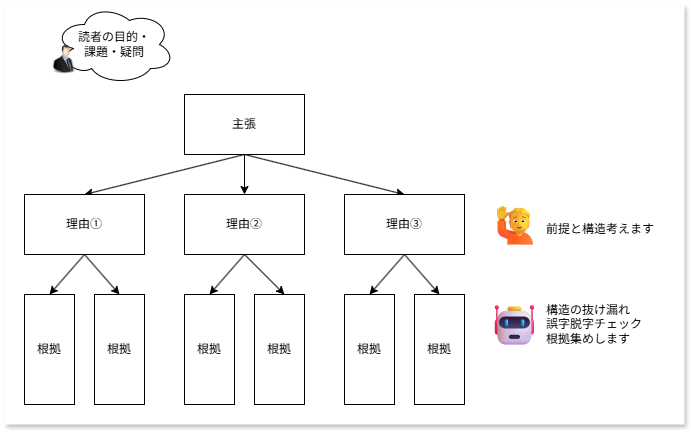

The diagram above was exported from draw.io. Its source (the exported page's mxGraphModel, read from the mxfile embedded in the PNG):
<mxGraphModel dx="107" dy="1340" grid="1" gridSize="10" guides="1" tooltips="1" connect="1" arrows="1" fold="1" page="1" pageScale="1" pageWidth="1600" pageHeight="900" background="#ffffff" math="0" shadow="0">
  <root>
    <mxCell id="0" />
    <mxCell id="1" parent="0" />
    <mxCell id="31" value="" style="rounded=0;whiteSpace=wrap;html=1;shadow=1;strokeColor=none;" vertex="1" parent="1">
      <mxGeometry x="20" y="20" width="680" height="420" as="geometry" />
    </mxCell>
    <mxCell id="20" style="edgeStyle=none;html=1;exitX=0.5;exitY=1;exitDx=0;exitDy=0;entryX=0.5;entryY=0;entryDx=0;entryDy=0;" edge="1" parent="1" source="2" target="4">
      <mxGeometry relative="1" as="geometry" />
    </mxCell>
    <mxCell id="21" style="edgeStyle=none;html=1;exitX=0.5;exitY=1;exitDx=0;exitDy=0;entryX=0.5;entryY=0;entryDx=0;entryDy=0;" edge="1" parent="1" source="2" target="5">
      <mxGeometry relative="1" as="geometry" />
    </mxCell>
    <mxCell id="22" style="edgeStyle=none;html=1;exitX=0.5;exitY=1;exitDx=0;exitDy=0;entryX=0.5;entryY=0;entryDx=0;entryDy=0;" edge="1" parent="1" source="2" target="6">
      <mxGeometry relative="1" as="geometry" />
    </mxCell>
    <mxCell id="2" value="主張" style="rounded=0;whiteSpace=wrap;html=1;" vertex="1" parent="1">
      <mxGeometry x="200" y="110" width="120" height="60" as="geometry" />
    </mxCell>
    <mxCell id="3" value="読者の目的・&lt;div&gt;課題・疑問&lt;/div&gt;" style="ellipse;shape=cloud;whiteSpace=wrap;html=1;" vertex="1" parent="1">
      <mxGeometry x="70" y="20" width="120" height="80" as="geometry" />
    </mxCell>
    <mxCell id="14" style="edgeStyle=none;html=1;exitX=0.5;exitY=1;exitDx=0;exitDy=0;entryX=0.5;entryY=0;entryDx=0;entryDy=0;" edge="1" parent="1" source="4" target="7">
      <mxGeometry relative="1" as="geometry" />
    </mxCell>
    <mxCell id="15" style="edgeStyle=none;html=1;entryX=0.5;entryY=0;entryDx=0;entryDy=0;exitX=0.5;exitY=1;exitDx=0;exitDy=0;" edge="1" parent="1" source="4" target="8">
      <mxGeometry relative="1" as="geometry" />
    </mxCell>
    <mxCell id="4" value="理由①" style="rounded=0;whiteSpace=wrap;html=1;" vertex="1" parent="1">
      <mxGeometry x="40" y="210" width="120" height="60" as="geometry" />
    </mxCell>
    <mxCell id="16" style="edgeStyle=none;html=1;exitX=0.5;exitY=1;exitDx=0;exitDy=0;entryX=0.5;entryY=0;entryDx=0;entryDy=0;" edge="1" parent="1" source="5" target="9">
      <mxGeometry relative="1" as="geometry" />
    </mxCell>
    <mxCell id="5" value="&lt;span style=&quot;color: rgb(0, 0, 0);&quot;&gt;理由②&lt;/span&gt;" style="rounded=0;whiteSpace=wrap;html=1;" vertex="1" parent="1">
      <mxGeometry x="200" y="210" width="120" height="60" as="geometry" />
    </mxCell>
    <mxCell id="18" style="edgeStyle=none;html=1;exitX=0.5;exitY=1;exitDx=0;exitDy=0;entryX=0.5;entryY=0;entryDx=0;entryDy=0;" edge="1" parent="1" source="6" target="11">
      <mxGeometry relative="1" as="geometry" />
    </mxCell>
    <mxCell id="19" style="edgeStyle=none;html=1;exitX=0.5;exitY=1;exitDx=0;exitDy=0;entryX=0.5;entryY=0;entryDx=0;entryDy=0;" edge="1" parent="1" source="6" target="12">
      <mxGeometry relative="1" as="geometry" />
    </mxCell>
    <mxCell id="6" value="&lt;span style=&quot;color: rgb(0, 0, 0);&quot;&gt;理由③&lt;/span&gt;" style="rounded=0;whiteSpace=wrap;html=1;" vertex="1" parent="1">
      <mxGeometry x="360" y="210" width="120" height="60" as="geometry" />
    </mxCell>
    <mxCell id="7" value="根拠" style="rounded=0;whiteSpace=wrap;html=1;" vertex="1" parent="1">
      <mxGeometry x="40" y="310" width="50" height="110" as="geometry" />
    </mxCell>
    <mxCell id="8" value="&lt;span style=&quot;color: rgb(0, 0, 0);&quot;&gt;根拠&lt;/span&gt;" style="rounded=0;whiteSpace=wrap;html=1;" vertex="1" parent="1">
      <mxGeometry x="110" y="310" width="50" height="110" as="geometry" />
    </mxCell>
    <mxCell id="9" value="&lt;span style=&quot;color: rgb(0, 0, 0);&quot;&gt;根拠&lt;/span&gt;" style="rounded=0;whiteSpace=wrap;html=1;" vertex="1" parent="1">
      <mxGeometry x="200" y="310" width="50" height="110" as="geometry" />
    </mxCell>
    <mxCell id="10" value="&lt;span style=&quot;color: rgb(0, 0, 0);&quot;&gt;根拠&lt;/span&gt;" style="rounded=0;whiteSpace=wrap;html=1;" vertex="1" parent="1">
      <mxGeometry x="270" y="310" width="50" height="110" as="geometry" />
    </mxCell>
    <mxCell id="11" value="&lt;span style=&quot;color: rgb(0, 0, 0);&quot;&gt;根拠&lt;/span&gt;" style="rounded=0;whiteSpace=wrap;html=1;" vertex="1" parent="1">
      <mxGeometry x="360" y="310" width="50" height="110" as="geometry" />
    </mxCell>
    <mxCell id="12" value="&lt;span style=&quot;color: rgb(0, 0, 0);&quot;&gt;根拠&lt;/span&gt;" style="rounded=0;whiteSpace=wrap;html=1;" vertex="1" parent="1">
      <mxGeometry x="430" y="310" width="50" height="110" as="geometry" />
    </mxCell>
    <mxCell id="17" style="edgeStyle=none;html=1;exitX=0.5;exitY=1;exitDx=0;exitDy=0;entryX=0.6;entryY=0;entryDx=0;entryDy=0;entryPerimeter=0;" edge="1" parent="1" source="5" target="10">
      <mxGeometry relative="1" as="geometry" />
    </mxCell>
    <mxCell id="23" value="" style="image;html=1;image=img/lib/clip_art/people/Suit_Man_128x128.png" vertex="1" parent="1">
      <mxGeometry x="60" y="60" width="40" height="30" as="geometry" />
    </mxCell>
    <mxCell id="27" value="🙋" style="text;html=1;align=center;verticalAlign=middle;resizable=0;points=[];autosize=1;strokeColor=none;fillColor=none;fontSize=40;" vertex="1" parent="1">
      <mxGeometry x="490" y="210" width="80" height="60" as="geometry" />
    </mxCell>
    <mxCell id="28" value="🤖" style="text;html=1;align=center;verticalAlign=middle;resizable=0;points=[];autosize=1;strokeColor=none;fillColor=none;fontSize=40;" vertex="1" parent="1">
      <mxGeometry x="490" y="310" width="80" height="60" as="geometry" />
    </mxCell>
    <mxCell id="29" value="前提と構造考えます" style="text;html=1;align=left;verticalAlign=middle;whiteSpace=wrap;rounded=0;" vertex="1" parent="1">
      <mxGeometry x="560" y="230" width="130" height="30" as="geometry" />
    </mxCell>
    <mxCell id="30" value="構造の抜け漏れ&lt;div&gt;誤字脱字チェック&lt;/div&gt;&lt;div&gt;根拠集めします&lt;/div&gt;" style="text;html=1;align=left;verticalAlign=middle;whiteSpace=wrap;rounded=0;" vertex="1" parent="1">
      <mxGeometry x="560" y="325" width="130" height="30" as="geometry" />
    </mxCell>
  </root>
</mxGraphModel>